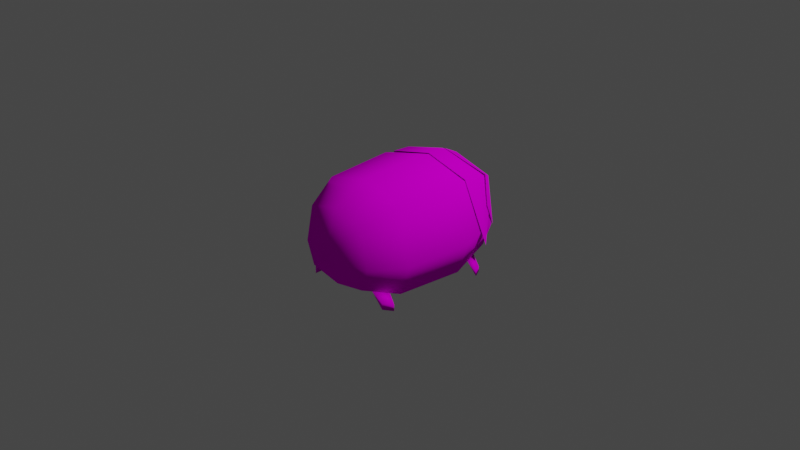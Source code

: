 # Source: SayaBean.blend  (saved by Blender 2.91.10; exported with 4.5.12 LTS)
import bpy
from mathutils import Matrix  # noqa: F401  (used for matrix-valued properties, if any)

bpy.ops.wm.read_factory_settings(use_empty=True)
scene = bpy.context.scene
scene.name = 'Scene'

# ---- collections
col_collection = bpy.data.collections.new('Collection'); scene.collection.children.link(col_collection)

# ---- images (referenced by path relative to the original .blend; pixels are not part of the script)
import os
ASSET_DIR = os.environ.get("B2B_ASSET_DIR", "")  # directory of the original .blend (textures are referenced by path, not embedded)
HERE = os.path.dirname(os.path.abspath(__file__))  # packed textures are extracted next to this script under _unpacked/

def load_image(name, relpath, width, height, colorspace="sRGB"):
    """Load a texture the original file referenced (path relative to the .blend, or extracted next to this script)."""
    p = next((c for c in (os.path.join(HERE, relpath), os.path.join(ASSET_DIR, relpath)) if relpath and os.path.exists(c)), "")
    if p:
        img = bpy.data.images.load(p, check_existing=True)
        img.name = name
    else:  # same state as the original file: an image datablock whose file is absent (Cycles renders it pink)
        img = bpy.data.images.new(name, width, height)
        img.source = "FILE"
        img.filepath = "//" + (relpath or name)
    img.colorspace_settings.name = colorspace
    return img
img_sayabean = load_image('SayaBean', 'SayaBean.png', 1024, 1024, 'sRGB')

# ---- materials (node trees are filled in below, after node groups)
mat_000_normal = bpy.data.materials.new('000_NORMAL_')
mat_000_normal.alpha_threshold = 0.0
mat_000_normal.use_backface_culling = True
mat_000_normal.use_transparent_shadow = False
mat_000_normal.line_color = (0.0, 0.0, 0.0, 1.0)
mat_000_2sided = bpy.data.materials.new('000_2SIDED_')
mat_000_2sided.alpha_threshold = 0.0
mat_000_2sided.use_transparent_shadow = False
mat_000_2sided.line_color = (0.0, 0.0, 0.0, 1.0)

# ---- material node trees
mat_000_normal.use_nodes = True; mat_000_normal.node_tree.nodes.clear()
_N = mat_000_normal.node_tree.nodes; _L = mat_000_normal.node_tree.links
n0 = _N.new('ShaderNodeOutputMaterial'); n0.name = 'Material Output'; n0.location = (300, 300)
n1 = _N.new('ShaderNodeBsdfDiffuse'); n1.name = 'Diffuse BSDF'; n1.location = (10, 300)
n1.inputs[1].default_value = 0.4
n2 = _N.new('ShaderNodeTexImage'); n2.name = 'Image Texture'; n2.location = (-280, 280)
n2.image = img_sayabean
n2.interpolation = 'Closest'
_L.new(n1.outputs[0], n0.inputs[0])
_L.new(n2.outputs[0], n1.inputs[0])
n0.is_active_output = True
mat_000_2sided.use_nodes = True; mat_000_2sided.node_tree.nodes.clear()
_N = mat_000_2sided.node_tree.nodes; _L = mat_000_2sided.node_tree.links
n0 = _N.new('ShaderNodeOutputMaterial'); n0.name = 'Material Output'; n0.location = (300, 300)
n1 = _N.new('ShaderNodeBsdfDiffuse'); n1.name = 'Diffuse BSDF'; n1.location = (10, 300)
n1.inputs[1].default_value = 0.4
n2 = _N.new('ShaderNodeTexImage'); n2.name = 'Image Texture'; n2.location = (-280, 280)
n2.image = img_sayabean
n2.interpolation = 'Closest'
_L.new(n1.outputs[0], n0.inputs[0])
_L.new(n2.outputs[0], n1.inputs[0])
n0.is_active_output = True

# ---- world
world_world = bpy.data.worlds.new('World'); scene.world = world_world
world_world.use_nodes = True; world_world.node_tree.nodes.clear()
_N = world_world.node_tree.nodes; _L = world_world.node_tree.links
n0 = _N.new('ShaderNodeOutputWorld'); n0.name = 'World Output'; n0.location = (300, 300)
n1 = _N.new('ShaderNodeBackground'); n1.name = 'Background'; n1.location = (10, 300)
n1.inputs[0].default_value = (0.05088, 0.05088, 0.05088, 1.0)
_L.new(n1.outputs[0], n0.inputs[0])
n0.is_active_output = True
world_world.color = (0.05088, 0.05088, 0.05088)
world_world.use_sun_shadow = False
world_world.sun_shadow_jitter_overblur = 0.0

# ---- cameras
cam_camera = bpy.data.cameras.new('Camera')
cam_camera.clip_end = 100.0
cam_camera.ortho_scale = 7.314

# ---- lights
light_light = bpy.data.lights.new('Light', 'POINT')
light_light.transmission_factor = 0.0
light_light.energy = 1000.0
light_light.shadow_soft_size = 0.1
light_light.shadow_maximum_resolution = 0.006
light_light.use_absolute_resolution = True

# ---- meshes
me_cube = bpy.data.meshes.new('Cube')
me_cube.from_pydata([(-0.5333, 0.3095, 0.4781), (-0.5382, 0.3095, -0.5185), (0.5333, 0.3095, 0.4781), (0.5382, 0.3095, -0.5185), (-0.3541, -0.8342, 0.3012), (-0.3574, -0.8342, -0.3604), (0.3541, -0.8342, 0.3012), (0.3574, -0.8342, -0.3604), (2.337e-08, 0.3095, 0.6207), (-6.298e-08, -0.8342, 0.3959), (-6.298e-08, -0.8342, -0.4276), (2.337e-08, 0.3095, -0.6196), (0.4502, -0.8342, -0.1178), (0.678, 0.3095, -0.153), (-0.678, 0.3095, -0.153), (-0.4502, -0.8342, -0.1178), (-0.5033, -0.4569, -0.488), (0.4987, -0.4569, 0.4439), (0.5033, -0.4569, -0.488), (-0.4987, -0.4569, 0.4439), (-3.45e-08, -0.4569, 0.5773), (-3.45e-08, -0.4569, -0.5825), (0.6341, -0.4569, -0.1462), (-0.6341, -0.4569, -0.1462), (-0.5314, 0.8123, -0.1303), (-0.4218, 0.8123, -0.4167), (0.5314, 0.8123, -0.1303), (0.4218, 0.8123, -0.4167), (6.097e-08, 0.8123, 0.476), (0.4179, 0.8123, 0.3642), (6.097e-08, 0.8123, -0.496), (-0.4179, 0.8123, 0.3642), (7.507e-08, 0.9991, -0.08353), (-7.578e-08, -0.9991, -0.08353), (-0.5428, 0.8123, -0.1327), (0.5428, 0.8123, -0.1327), (6.094e-08, 0.8123, 0.5029), (0.457, 0.8123, 0.3806), (-0.457, 0.8123, 0.3806), (-0.389, 0.9276, -0.2855), (0.389, 0.9276, -0.2855), (6.976e-08, 0.9276, 0.2513), (0.3044, 0.9276, 0.1656), (-0.3044, 0.9276, 0.1656), (0.09768, 0.9276, 0.2085), (-0.09768, 0.9276, 0.2085), (0.2439, 0.9666, 0.06664), (-0.2439, 0.9666, 0.06664), (7.244e-08, 0.9631, 0.03295), (-0.543, 0.7172, 0.1065), (0.543, 0.7172, 0.1065), (4.844e-08, 0.6474, 0.5877), (0.4909, 0.7308, 0.4226), (-0.4909, 0.7308, 0.4226), (-0.4457, 0.8699, 0.02279), (0.4457, 0.8699, 0.02279), (0.3767, 0.9276, 0.01629), (-0.3767, 0.9276, 0.01629), (-0.5051, 0.6097, 0.4663), (0.5051, 0.6097, 0.4663), (4.603e-08, 0.6097, 0.6014), (0.6423, 0.6097, -0.2756), (-0.6423, 0.6097, -0.2756), (-0.4535, 0.7885, 0.3799), (0.4535, 0.7885, 0.3799), (5.953e-08, 0.7885, 0.5042), (0.5088, 0.7885, 0.06537), (-0.5088, 0.7885, 0.06537), (-0.5148, 0.4086, 0.4722), (0.5148, 0.4086, 0.4722), (3.085e-08, 0.4086, 0.6034), (-0.4944, 0.499, -0.4801), (0.4944, 0.499, -0.4801), (-0.4657, 0.6227, -0.4551), (0.4657, 0.6227, -0.4551), (-0.6004, 0.5218, -0.6207), (0.6004, 0.5218, -0.6207), (-0.5656, 0.6, -0.6034), (0.5656, 0.6, -0.6034), (-0.6004, 0.5218, -0.5695), (0.6004, 0.5218, -0.5695), (-0.5656, 0.6, -0.5522), (0.5656, 0.6, -0.5522), (-0.3971, -0.7316, -0.3951), (0.3971, -0.7316, -0.3951), (-0.4636, -0.5595, -0.4533), (0.4636, -0.5595, -0.4533), (-0.5041, -0.7003, -0.5666), (0.5041, -0.7003, -0.5666), (-0.5563, -0.5908, -0.6036), (0.5563, -0.5908, -0.6036), (-0.5041, -0.7003, -0.4898), (0.5041, -0.7003, -0.4898), (-0.5563, -0.5908, -0.5268), (0.5563, -0.5908, -0.5268)], [], [(20, 6, 17), (22, 6, 12), (9, 33, 6), (11, 18, 21), (8, 29, 28), (19, 14, 23), (4, 20, 19), (16, 11, 21), (18, 12, 7), (23, 1, 16), (15, 16, 5), (3, 22, 18), (5, 21, 10), (19, 8, 0), (4, 23, 15), (21, 7, 10), (13, 17, 22), (8, 17, 2), (29, 32, 28), (11, 27, 3), (8, 31, 0), (14, 31, 24), (13, 29, 2), (3, 26, 13), (1, 24, 25), (11, 25, 30), (28, 32, 31), (24, 31, 32), (25, 24, 32), (25, 32, 30), (30, 32, 27), (27, 32, 26), (26, 32, 29), (6, 33, 12), (12, 33, 7), (7, 33, 10), (10, 33, 5), (5, 33, 15), (15, 33, 4), (4, 33, 9), (44, 41, 36), (45, 43, 38), (57, 39, 54), (42, 37, 55), (45, 47, 43), (42, 46, 44), (44, 48, 41), (41, 48, 45), (37, 50, 35), (37, 51, 52), (38, 49, 53), (38, 51, 36), (64, 60, 59), (58, 67, 62), (60, 63, 58), (66, 59, 61), (58, 70, 60), (70, 59, 60), (58, 62, 68), (61, 59, 69), (71, 75, 77), (72, 78, 76), (77, 75, 79), (78, 80, 76), (77, 81, 73), (75, 71, 79), (78, 74, 82), (76, 80, 72), (72, 82, 74), (71, 73, 81), (86, 90, 88), (85, 83, 87), (88, 90, 94), (87, 91, 93), (87, 83, 91), (89, 93, 85), (91, 83, 85), (88, 92, 84), (90, 86, 94), (86, 84, 92), (36, 37, 44), (37, 42, 44), (38, 36, 45), (36, 41, 45), (54, 34, 38), (38, 43, 54), (43, 57, 54), (37, 35, 55), (55, 40, 56), (56, 42, 55), (37, 52, 50), (37, 36, 51), (38, 34, 49), (38, 53, 51), (64, 65, 60), (58, 63, 67), (60, 65, 63), (66, 64, 59), (58, 68, 70), (70, 69, 59), (71, 77, 73), (72, 74, 78), (77, 79, 81), (78, 82, 80), (72, 80, 82), (71, 81, 79), (86, 88, 84), (85, 87, 89), (88, 94, 92), (87, 93, 89), (91, 85, 93), (86, 92, 94), (20, 9, 6), (22, 17, 6), (11, 3, 18), (8, 2, 29), (19, 0, 14), (4, 9, 20), (16, 1, 11), (18, 22, 12), (23, 14, 1), (15, 23, 16), (3, 13, 22), (5, 16, 21), (19, 20, 8), (4, 19, 23), (21, 18, 7), (13, 2, 17), (8, 20, 17), (11, 30, 27), (8, 28, 31), (14, 0, 31), (13, 26, 29), (3, 27, 26), (1, 14, 24), (11, 1, 25)])
me_cube.polygons.foreach_set('use_smooth', [True] * 136)
me_cube.polygons.foreach_set('material_index', [0, 0, 0, 0, 0, 0, 0, 0, 0, 0, 0, 0, 0, 0, 0, 0, 0, 0, 0, 0, 0, 0, 0, 0, 0, 0, 0, 0, 0, 0, 0, 0, 0, 0, 0, 0, 0, 0, 0, 0, 1, 1, 1, 1, 1, 1, 1, 1, 1, 1, 1, 1, 1, 1, 1, 1, 1, 1, 1, 1, 0, 0, 0, 0, 0, 0, 0, 0, 0, 0, 0, 0, 0, 0, 0, 0, 0, 0, 0, 0, 1, 1, 1, 1, 1, 1, 1, 1, 1, 1, 1, 1, 1, 1, 1, 1, 1, 1, 1, 1, 0, 0, 0, 0, 0, 0, 0, 0, 0, 0, 0, 0, 0, 0, 0, 0, 0, 0, 0, 0, 0, 0, 0, 0, 0, 0, 0, 0, 0, 0, 0, 0, 0, 0, 0, 0])
_uv = me_cube.uv_layers.new(name='UVMap')
_uv.uv.foreach_set('vector', [0.5181, 0.7308, 0.4505, 0.593, 0.553, 0.6134, 0.5596, 0.4844, 0.4505, 0.593, 0.4614, 0.4819, 0.983, 0.8896, 0.8702, 0.8635, 0.9787, 0.8005, 0.7253, 0.2763, 0.559, 0.4075, 0.5344, 0.295, 0.7149, 0.7656, 0.847, 0.6249, 0.857, 0.7433, 0.3124, 0.345, 0.1465, 0.2211, 0.3057, 0.216, 0.4149, 0.3246, 0.3472, 0.4624, 0.3124, 0.345, 0.3063, 0.1391, 0.14, 0.007881, 0.3309, 0.02658, 0.559, 0.4075, 0.4614, 0.4819, 0.4632, 0.4156, 0.3057, 0.216, 0.1465, 0.1384, 0.3063, 0.1391, 0.4039, 0.2135, 0.3063, 0.1391, 0.4022, 0.1472, 0.7189, 0.4068, 0.5596, 0.4844, 0.559, 0.4075, 0.4022, 0.1472, 0.3309, 0.02658, 0.4262, 0.06034, 0.3124, 0.345, 0.1504, 0.4972, 0.1505, 0.359, 0.4149, 0.3246, 0.3057, 0.216, 0.4039, 0.2135, 0.5344, 0.295, 0.4632, 0.4156, 0.4391, 0.3288, 0.7188, 0.4896, 0.553, 0.6134, 0.5596, 0.4844, 0.7149, 0.7656, 0.553, 0.6134, 0.7148, 0.6274, 0.9872, 0.2047, 0.8606, 0.1303, 0.9921, 0.09984, 0.7253, 0.2763, 0.8418, 0.4095, 0.7189, 0.4068, 0.1504, 0.4972, 0.01834, 0.3565, 0.1505, 0.359, 0.1465, 0.2211, 0.01834, 0.3565, 0.02124, 0.2208, 0.7188, 0.4896, 0.847, 0.6249, 0.7148, 0.6274, 0.7189, 0.4068, 0.8441, 0.4893, 0.7188, 0.4896, 0.1465, 0.1384, 0.02124, 0.2208, 0.02351, 0.1411, 0.14, 0.007881, 0.02351, 0.1411, 0.008741, 0.0315, 0.9921, 0.09984, 0.8606, 0.1303, 0.9417, 0.00781, 0.8191, 0.007814, 0.9417, 0.00781, 0.8606, 0.1303, 0.7579, 0.0503, 0.8191, 0.007814, 0.8606, 0.1303, 0.7579, 0.0503, 0.8606, 0.1303, 0.7602, 0.1535, 0.7602, 0.1535, 0.8606, 0.1303, 0.8034, 0.2472, 0.8034, 0.2472, 0.8606, 0.1303, 0.8771, 0.2585, 0.8771, 0.2585, 0.8606, 0.1303, 0.9872, 0.2047, 0.9787, 0.8005, 0.8702, 0.8635, 0.8852, 0.7548, 0.8852, 0.7548, 0.8702, 0.8635, 0.8226, 0.7645, 0.8226, 0.7645, 0.8702, 0.8635, 0.7858, 0.844, 0.7858, 0.844, 0.8702, 0.8635, 0.784, 0.9316, 0.784, 0.9316, 0.8702, 0.8635, 0.836, 0.9678, 0.836, 0.9678, 0.8702, 0.8635, 0.9401, 0.9678, 0.9401, 0.9678, 0.8702, 0.8635, 0.983, 0.8896, 0.608, 0.1272, 0.5835, 0.1175, 0.5835, 0.05329, 0.559, 0.1272, 0.5074, 0.1306, 0.482, 0.07117, 0.48, 0.1605, 0.4493, 0.2277, 0.4604, 0.1506, 0.6596, 0.1306, 0.685, 0.07117, 0.7067, 0.1506, 0.559, 0.1272, 0.5188, 0.1584, 0.5074, 0.1306, 0.6596, 0.1306, 0.6482, 0.1584, 0.608, 0.1272, 0.608, 0.1272, 0.5835, 0.1723, 0.5835, 0.1175, 0.5835, 0.1175, 0.5835, 0.1723, 0.559, 0.1272, 0.685, 0.07117, 0.739, 0.1124, 0.7471, 0.1748, 0.685, 0.07117, 0.5835, 0.008378, 0.6963, 0.05203, 0.482, 0.07117, 0.4281, 0.1124, 0.4708, 0.05203, 0.482, 0.07117, 0.5835, 0.008378, 0.5835, 0.05329, 0.4011, 0.7924, 0.2906, 0.7395, 0.4055, 0.7459, 0.1757, 0.7459, 0.1088, 0.8223, 0.008843, 0.8087, 0.2906, 0.7395, 0.1801, 0.7924, 0.1757, 0.7459, 0.4724, 0.8223, 0.4055, 0.7459, 0.5724, 0.8087, 0.1757, 0.7459, 0.2906, 0.69, 0.2906, 0.7395, 0.2906, 0.69, 0.4055, 0.7459, 0.2906, 0.7395, 0.1757, 0.7459, 0.008843, 0.8087, 0.1648, 0.7003, 0.5724, 0.8087, 0.4055, 0.7459, 0.4164, 0.7003, 0.6411, 0.1814, 0.6342, 0.2224, 0.6545, 0.22, 0.4856, 0.1895, 0.4989, 0.2281, 0.4786, 0.2305, 0.6545, 0.22, 0.6342, 0.2224, 0.6379, 0.2338, 0.4989, 0.2281, 0.4823, 0.2419, 0.4786, 0.2305, 0.6545, 0.22, 0.6582, 0.2314, 0.688, 0.2457, 0.6342, 0.2224, 0.6202, 0.2616, 0.6379, 0.2338, 0.4989, 0.2281, 0.5324, 0.2537, 0.5026, 0.2395, 0.4786, 0.2305, 0.4823, 0.2419, 0.4646, 0.2696, 0.4951, 0.2722, 0.5026, 0.2395, 0.5244, 0.2644, 0.6507, 0.2641, 0.68, 0.2563, 0.6582, 0.2314, 0.9341, 0.25, 0.9225, 0.2904, 0.9522, 0.2894, 0.6192, 0.2132, 0.6192, 0.1679, 0.5797, 0.1951, 0.9522, 0.2894, 0.9225, 0.2904, 0.9283, 0.3074, 0.5797, 0.1951, 0.5627, 0.1893, 0.5618, 0.219, 0.5797, 0.1951, 0.5501, 0.1575, 0.5627, 0.1893, 0.5788, 0.2248, 0.5618, 0.219, 0.5381, 0.2351, 0.5627, 0.1893, 0.5382, 0.1654, 0.5344, 0.2105, 0.9522, 0.2894, 0.958, 0.3065, 0.9898, 0.319, 0.9225, 0.2904, 0.9122, 0.3311, 0.9283, 0.3074, 0.9368, 0.3348, 0.9819, 0.3309, 0.958, 0.3065, 0.5835, 0.05329, 0.685, 0.07117, 0.608, 0.1272, 0.685, 0.07117, 0.6596, 0.1306, 0.608, 0.1272, 0.482, 0.07117, 0.5835, 0.05329, 0.559, 0.1272, 0.5835, 0.05329, 0.5835, 0.1175, 0.559, 0.1272, 0.4604, 0.1506, 0.4199, 0.1748, 0.482, 0.07117, 0.482, 0.07117, 0.5074, 0.1306, 0.4604, 0.1506, 0.5074, 0.1306, 0.48, 0.1605, 0.4604, 0.1506, 0.685, 0.07117, 0.7471, 0.1748, 0.7067, 0.1506, 0.7067, 0.1506, 0.7177, 0.2277, 0.687, 0.1605, 0.687, 0.1605, 0.6596, 0.1306, 0.7067, 0.1506, 0.685, 0.07117, 0.6963, 0.05203, 0.739, 0.1124, 0.685, 0.07117, 0.5835, 0.05329, 0.5835, 0.008378, 0.482, 0.07117, 0.4199, 0.1748, 0.4281, 0.1124, 0.482, 0.07117, 0.4708, 0.05203, 0.5835, 0.008378, 0.4011, 0.7924, 0.2906, 0.7854, 0.2906, 0.7395, 0.1757, 0.7459, 0.1801, 0.7924, 0.1088, 0.8223, 0.2906, 0.7395, 0.2906, 0.7854, 0.1801, 0.7924, 0.4724, 0.8223, 0.4011, 0.7924, 0.4055, 0.7459, 0.1757, 0.7459, 0.1648, 0.7003, 0.2906, 0.69, 0.2906, 0.69, 0.4164, 0.7003, 0.4055, 0.7459, 0.6411, 0.1814, 0.6545, 0.22, 0.6715, 0.1814, 0.4856, 0.1895, 0.5159, 0.1894, 0.4989, 0.2281, 0.6545, 0.22, 0.6379, 0.2338, 0.6582, 0.2314, 0.4989, 0.2281, 0.5026, 0.2395, 0.4823, 0.2419, 0.4951, 0.2722, 0.4823, 0.2419, 0.5026, 0.2395, 0.6507, 0.2641, 0.6582, 0.2314, 0.6379, 0.2338, 0.9341, 0.25, 0.9522, 0.2894, 0.9794, 0.25, 0.6192, 0.2132, 0.5797, 0.1951, 0.5788, 0.2248, 0.9522, 0.2894, 0.9283, 0.3074, 0.958, 0.3065, 0.5797, 0.1951, 0.5618, 0.219, 0.5788, 0.2248, 0.5627, 0.1893, 0.5344, 0.2105, 0.5618, 0.219, 0.9368, 0.3348, 0.958, 0.3065, 0.9283, 0.3074, 0.5181, 0.7308, 0.4192, 0.6837, 0.4505, 0.593, 0.5596, 0.4844, 0.553, 0.6134, 0.4505, 0.593, 0.7253, 0.2763, 0.7189, 0.4068, 0.559, 0.4075, 0.7149, 0.7656, 0.7148, 0.6274, 0.847, 0.6249, 0.3124, 0.345, 0.1505, 0.359, 0.1465, 0.2211, 0.4149, 0.3246, 0.4462, 0.4153, 0.3472, 0.4624, 0.3063, 0.1391, 0.1465, 0.1384, 0.14, 0.007881, 0.559, 0.4075, 0.5596, 0.4844, 0.4614, 0.4819, 0.3057, 0.216, 0.1465, 0.2211, 0.1465, 0.1384, 0.4039, 0.2135, 0.3057, 0.216, 0.3063, 0.1391, 0.7189, 0.4068, 0.7188, 0.4896, 0.5596, 0.4844, 0.4022, 0.1472, 0.3063, 0.1391, 0.3309, 0.02658, 0.3124, 0.345, 0.3472, 0.4624, 0.1504, 0.4972, 0.4149, 0.3246, 0.3124, 0.345, 0.3057, 0.216, 0.5344, 0.295, 0.559, 0.4075, 0.4632, 0.4156, 0.7188, 0.4896, 0.7148, 0.6274, 0.553, 0.6134, 0.7149, 0.7656, 0.5181, 0.7308, 0.553, 0.6134, 0.7253, 0.2763, 0.8566, 0.2999, 0.8418, 0.4095, 0.1504, 0.4972, 0.008394, 0.4749, 0.01834, 0.3565, 0.1465, 0.2211, 0.1505, 0.359, 0.01834, 0.3565, 0.7188, 0.4896, 0.8441, 0.4893, 0.847, 0.6249, 0.7189, 0.4068, 0.8418, 0.4095, 0.8441, 0.4893, 0.1465, 0.1384, 0.1465, 0.2211, 0.02124, 0.2208, 0.14, 0.007881, 0.1465, 0.1384, 0.02351, 0.1411])
me_cube.materials.append(mat_000_normal)
me_cube.materials.append(mat_000_2sided)
me_cube.use_remesh_preserve_volume = False
me_cube.use_remesh_preserve_attributes = False
me_cube.use_mirror_x = True
me_cube.use_mirror_vertex_groups = False
me_cube.use_paint_bone_selection = False
me_cube.use_paint_mask = True
me_cube.update()

# ---- objects
ob_cube = bpy.data.objects.new('Cube', me_cube)
ob_light = bpy.data.objects.new('Light', light_light)
ob_camera = bpy.data.objects.new('Camera', cam_camera)

# ---- transforms, parenting, visibility, modifiers, constraints
ob_cube.location = (0.0, 0.0, 0.0)
ob_cube.lock_rotations_4d = False
ob_cube.empty_display_type = 'ARROWS'
ob_cube.lineart.crease_threshold = 0.0
ob_cube.use_mesh_mirror_x = True
ob_light.location = (4.076, 1.005, 5.904)
ob_light.rotation_euler = (0.6503, 0.05522, 1.866)
ob_light.lock_rotations_4d = False
ob_light.empty_display_type = 'ARROWS'
ob_light.color = (0.0, 0.0, 0.0, 0.0)
ob_light.lineart.crease_threshold = 0.0
ob_camera.location = (7.359, -6.926, 4.958)
ob_camera.rotation_euler = (1.109, 0.0, 0.8149)
ob_camera.lock_rotations_4d = False
ob_camera.empty_display_type = 'ARROWS'
ob_camera.color = (0.0, 0.0, 0.0, 0.0)
ob_camera.display_type = 'WIRE'
ob_camera.lineart.crease_threshold = 0.0

# ---- collection membership
col_collection.objects.link(ob_cube)
col_collection.objects.link(ob_light)
col_collection.objects.link(ob_camera)

# ---- scene / render settings (as saved in the file)
scene.camera = ob_camera
scene.frame_start = 0; scene.frame_end = 0; scene.frame_set(0)
scene.render.engine = 'BLENDER_EEVEE_NEXT'
scene.cycles.use_denoising = False
scene.cycles.samples = 128
scene.cycles.sampling_pattern = 'TABULATED_SOBOL'
scene.cycles.use_adaptive_sampling = False
scene.cycles.use_light_tree = False
scene.view_settings.view_transform = 'Filmic'
bpy.context.view_layer.update()
